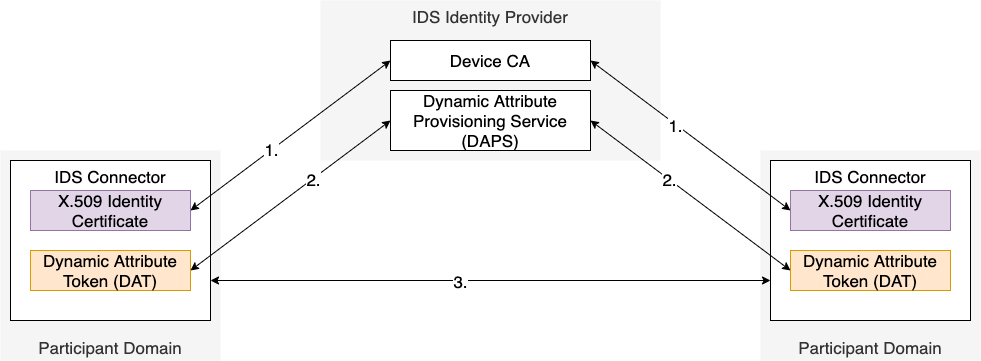

The diagram above was exported from draw.io. Its source (the exported page's mxGraphModel, read from the mxfile embedded in the PNG):
<mxGraphModel dx="1106" dy="773" grid="1" gridSize="10" guides="1" tooltips="1" connect="1" arrows="1" fold="1" page="1" pageScale="1" pageWidth="827" pageHeight="1169" math="0" shadow="0">
  <root>
    <mxCell id="0" />
    <mxCell id="1" parent="0" />
    <mxCell id="3Acyx8hI6k2oXijykY15-26" value="IDS Identity Provider" style="rounded=0;whiteSpace=wrap;html=1;fontSize=17;fillColor=#f5f5f5;fontColor=#333333;strokeColor=none;verticalAlign=top;" vertex="1" parent="1">
      <mxGeometry x="350" y="100" width="340" height="160" as="geometry" />
    </mxCell>
    <mxCell id="3Acyx8hI6k2oXijykY15-25" value="Participant Domain" style="rounded=0;whiteSpace=wrap;html=1;fontSize=17;fillColor=#f5f5f5;fontColor=#333333;strokeColor=none;verticalAlign=bottom;" vertex="1" parent="1">
      <mxGeometry x="790" y="250" width="220" height="210" as="geometry" />
    </mxCell>
    <mxCell id="3Acyx8hI6k2oXijykY15-24" value="Participant Domain" style="rounded=0;whiteSpace=wrap;html=1;fontSize=17;fillColor=#f5f5f5;fontColor=#333333;strokeColor=none;verticalAlign=bottom;" vertex="1" parent="1">
      <mxGeometry x="30" y="250" width="220" height="210" as="geometry" />
    </mxCell>
    <mxCell id="3Acyx8hI6k2oXijykY15-6" value="IDS Connector" style="rounded=0;whiteSpace=wrap;html=1;fontSize=17;verticalAlign=top;" vertex="1" parent="1">
      <mxGeometry x="40" y="260" width="200" height="160" as="geometry" />
    </mxCell>
    <mxCell id="3Acyx8hI6k2oXijykY15-7" value="IDS Connector" style="rounded=0;whiteSpace=wrap;html=1;fontSize=17;verticalAlign=top;" vertex="1" parent="1">
      <mxGeometry x="800" y="260" width="200" height="160" as="geometry" />
    </mxCell>
    <mxCell id="3Acyx8hI6k2oXijykY15-8" value="X.509 Identity Certificate" style="rounded=0;whiteSpace=wrap;html=1;fontSize=17;fillColor=#e1d5e7;strokeColor=#9673a6;" vertex="1" parent="1">
      <mxGeometry x="60" y="290" width="160" height="40" as="geometry" />
    </mxCell>
    <mxCell id="3Acyx8hI6k2oXijykY15-9" value="X.509 Identity Certificate" style="rounded=0;whiteSpace=wrap;html=1;fontSize=17;fillColor=#e1d5e7;strokeColor=#9673a6;" vertex="1" parent="1">
      <mxGeometry x="820" y="290" width="160" height="40" as="geometry" />
    </mxCell>
    <mxCell id="3Acyx8hI6k2oXijykY15-10" value="Dynamic Attribute Token (DAT)" style="rounded=0;whiteSpace=wrap;html=1;fontSize=17;fillColor=#ffe6cc;strokeColor=#d79b00;" vertex="1" parent="1">
      <mxGeometry x="60" y="350" width="160" height="40" as="geometry" />
    </mxCell>
    <mxCell id="3Acyx8hI6k2oXijykY15-11" value="Dynamic Attribute Token (DAT)" style="rounded=0;whiteSpace=wrap;html=1;fontSize=17;fillColor=#ffe6cc;strokeColor=#d79b00;" vertex="1" parent="1">
      <mxGeometry x="820" y="350" width="160" height="40" as="geometry" />
    </mxCell>
    <mxCell id="3Acyx8hI6k2oXijykY15-12" value="Device CA" style="rounded=0;whiteSpace=wrap;html=1;fontSize=17;verticalAlign=middle;" vertex="1" parent="1">
      <mxGeometry x="420" y="140" width="200" height="40" as="geometry" />
    </mxCell>
    <mxCell id="3Acyx8hI6k2oXijykY15-13" value="Dynamic Attribute Provisioning Service (DAPS)" style="rounded=0;whiteSpace=wrap;html=1;fontSize=17;verticalAlign=middle;" vertex="1" parent="1">
      <mxGeometry x="420" y="190" width="200" height="60" as="geometry" />
    </mxCell>
    <mxCell id="3Acyx8hI6k2oXijykY15-20" value="" style="endArrow=classic;html=1;shadow=0;fontSize=17;entryX=0;entryY=0.5;entryDx=0;entryDy=0;exitX=1;exitY=0.5;exitDx=0;exitDy=0;rounded=0;endFill=1;startArrow=classic;startFill=1;" edge="1" parent="1" source="3Acyx8hI6k2oXijykY15-8" target="3Acyx8hI6k2oXijykY15-12">
      <mxGeometry width="50" height="50" relative="1" as="geometry">
        <mxPoint x="210" y="571" as="sourcePoint" />
        <mxPoint x="410" y="400" as="targetPoint" />
      </mxGeometry>
    </mxCell>
    <mxCell id="3Acyx8hI6k2oXijykY15-28" value="1." style="edgeLabel;html=1;align=center;verticalAlign=middle;resizable=0;points=[];fontSize=17;" vertex="1" connectable="0" parent="3Acyx8hI6k2oXijykY15-20">
      <mxGeometry x="-0.1952" y="1" relative="1" as="geometry">
        <mxPoint as="offset" />
      </mxGeometry>
    </mxCell>
    <mxCell id="3Acyx8hI6k2oXijykY15-22" value="" style="endArrow=classic;html=1;shadow=0;fontSize=17;entryX=0;entryY=0.5;entryDx=0;entryDy=0;exitX=1;exitY=0.5;exitDx=0;exitDy=0;rounded=0;endFill=1;startArrow=classic;startFill=1;" edge="1" parent="1" source="3Acyx8hI6k2oXijykY15-10" target="3Acyx8hI6k2oXijykY15-13">
      <mxGeometry width="50" height="50" relative="1" as="geometry">
        <mxPoint x="230" y="320" as="sourcePoint" />
        <mxPoint x="430" y="150" as="targetPoint" />
      </mxGeometry>
    </mxCell>
    <mxCell id="3Acyx8hI6k2oXijykY15-29" value="2." style="edgeLabel;html=1;align=center;verticalAlign=middle;resizable=0;points=[];fontSize=17;" vertex="1" connectable="0" parent="3Acyx8hI6k2oXijykY15-22">
      <mxGeometry x="0.2224" relative="1" as="geometry">
        <mxPoint as="offset" />
      </mxGeometry>
    </mxCell>
    <mxCell id="3Acyx8hI6k2oXijykY15-18" value="" style="endArrow=classic;html=1;shadow=0;fontSize=17;exitX=0;exitY=0.5;exitDx=0;exitDy=0;entryX=1;entryY=0.5;entryDx=0;entryDy=0;startArrow=classic;startFill=1;endFill=1;rounded=0;" edge="1" parent="1" source="3Acyx8hI6k2oXijykY15-11" target="3Acyx8hI6k2oXijykY15-13">
      <mxGeometry width="50" height="50" relative="1" as="geometry">
        <mxPoint x="510" y="280" as="sourcePoint" />
        <mxPoint x="560" y="230" as="targetPoint" />
      </mxGeometry>
    </mxCell>
    <mxCell id="3Acyx8hI6k2oXijykY15-31" value="2." style="edgeLabel;html=1;align=center;verticalAlign=middle;resizable=0;points=[];fontSize=17;" vertex="1" connectable="0" parent="3Acyx8hI6k2oXijykY15-18">
      <mxGeometry x="0.2176" relative="1" as="geometry">
        <mxPoint as="offset" />
      </mxGeometry>
    </mxCell>
    <mxCell id="3Acyx8hI6k2oXijykY15-19" value="" style="endArrow=classic;html=1;shadow=0;fontSize=17;exitX=0;exitY=0.5;exitDx=0;exitDy=0;entryX=1;entryY=0.5;entryDx=0;entryDy=0;startArrow=classic;startFill=1;endFill=1;rounded=0;" edge="1" parent="1" source="3Acyx8hI6k2oXijykY15-9" target="3Acyx8hI6k2oXijykY15-12">
      <mxGeometry width="50" height="50" relative="1" as="geometry">
        <mxPoint x="510" y="280" as="sourcePoint" />
        <mxPoint x="560" y="230" as="targetPoint" />
      </mxGeometry>
    </mxCell>
    <mxCell id="3Acyx8hI6k2oXijykY15-30" value="1." style="edgeLabel;html=1;align=center;verticalAlign=middle;resizable=0;points=[];fontSize=17;" vertex="1" connectable="0" parent="3Acyx8hI6k2oXijykY15-19">
      <mxGeometry x="0.1552" y="1" relative="1" as="geometry">
        <mxPoint as="offset" />
      </mxGeometry>
    </mxCell>
    <mxCell id="3Acyx8hI6k2oXijykY15-27" value="" style="endArrow=classic;html=1;shadow=0;fontSize=17;entryX=0;entryY=0.75;entryDx=0;entryDy=0;rounded=0;endFill=1;startArrow=classic;startFill=1;" edge="1" parent="1" target="3Acyx8hI6k2oXijykY15-7">
      <mxGeometry width="50" height="50" relative="1" as="geometry">
        <mxPoint x="240" y="380" as="sourcePoint" />
        <mxPoint x="430" y="230" as="targetPoint" />
      </mxGeometry>
    </mxCell>
    <mxCell id="3Acyx8hI6k2oXijykY15-32" value="3." style="edgeLabel;html=1;align=center;verticalAlign=middle;resizable=0;points=[];fontSize=17;" vertex="1" connectable="0" parent="3Acyx8hI6k2oXijykY15-27">
      <mxGeometry x="-0.1107" relative="1" as="geometry">
        <mxPoint as="offset" />
      </mxGeometry>
    </mxCell>
  </root>
</mxGraphModel>